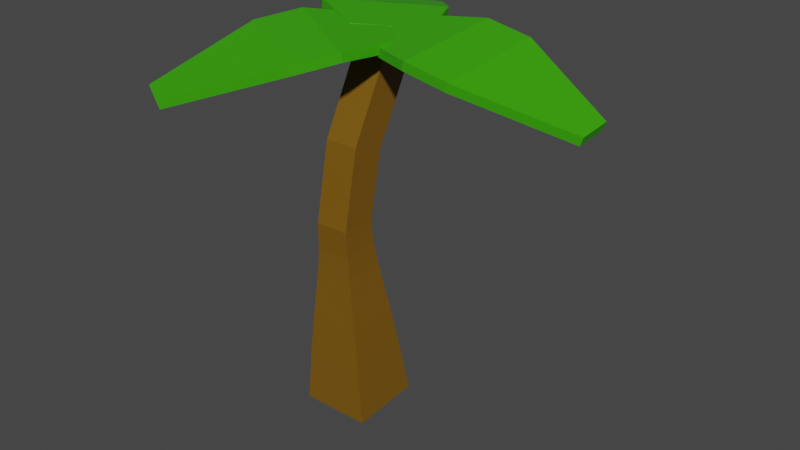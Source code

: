 # Source: PalmTree.blend  (saved by Blender 3.3.6; exported with 4.5.12 LTS)
import bpy
from mathutils import Matrix  # noqa: F401  (used for matrix-valued properties, if any)

bpy.ops.wm.read_factory_settings(use_empty=True)
scene = bpy.context.scene
scene.name = 'Scene'

# ---- materials (node trees are filled in below, after node groups)
mat_trunk = bpy.data.materials.new('Trunk')
mat_trunk.use_transparent_shadow = False
mat_green = bpy.data.materials.new('Green')
mat_green.use_transparent_shadow = False

# ---- material node trees
mat_trunk.use_nodes = True; mat_trunk.node_tree.nodes.clear()
_N = mat_trunk.node_tree.nodes; _L = mat_trunk.node_tree.links
n0 = _N.new('ShaderNodeBsdfPrincipled'); n0.name = 'Principled BSDF'; n0.location = (10, 300)
n0.distribution = 'GGX'
n0.subsurface_method = 'RANDOM_WALK_SKIN'
n0.inputs[0].default_value = (0.1921, 0.09162, 0.002935, 1.0)
n0.inputs[3].default_value = 1.45
n0.inputs[27].default_value = (0.0, 0.0, 0.0, 1.0)
n0.inputs[28].default_value = 1.0
n1 = _N.new('ShaderNodeOutputMaterial'); n1.name = 'Material Output'; n1.location = (300, 300)
_L.new(n0.outputs[0], n1.inputs[0])
n1.is_active_output = True
mat_green.use_nodes = True; mat_green.node_tree.nodes.clear()
_N = mat_green.node_tree.nodes; _L = mat_green.node_tree.links
n0 = _N.new('ShaderNodeBsdfPrincipled'); n0.name = 'Principled BSDF'; n0.location = (10, 300)
n0.distribution = 'GGX'
n0.subsurface_method = 'RANDOM_WALK_SKIN'
n0.inputs[0].default_value = (0.0411, 0.3844, 0.0, 1.0)
n0.inputs[3].default_value = 1.45
n0.inputs[27].default_value = (0.0, 0.0, 0.0, 1.0)
n0.inputs[28].default_value = 1.0
n1 = _N.new('ShaderNodeOutputMaterial'); n1.name = 'Material Output'; n1.location = (300, 300)
_L.new(n0.outputs[0], n1.inputs[0])
n1.is_active_output = True

# ---- world
world_world = bpy.data.worlds.new('World'); scene.world = world_world
world_world.use_nodes = True; world_world.node_tree.nodes.clear()
_N = world_world.node_tree.nodes; _L = world_world.node_tree.links
n0 = _N.new('ShaderNodeOutputWorld'); n0.name = 'World Output'; n0.location = (300, 300)
n1 = _N.new('ShaderNodeBackground'); n1.name = 'Background'; n1.location = (10, 300)
n1.inputs[0].default_value = (0.05088, 0.05088, 0.05088, 1.0)
_L.new(n1.outputs[0], n0.inputs[0])
n0.is_active_output = True
world_world.color = (0.05088, 0.05088, 0.05088)
world_world.use_sun_shadow = False
world_world.sun_shadow_jitter_overblur = 0.0

# ---- meshes
me_vert_001 = bpy.data.meshes.new('Vert.001')
me_vert_001.from_pydata([(0.516, -0.5144, -0.04001), (-0.516, -0.5144, -0.04001), (-0.516, 0.5144, 0.04001), (0.516, 0.5144, 0.04001), (0.2511, -0.4729, 2.872), (-0.2511, -0.4729, 2.872), (-0.2519, 0.02851, 2.853), (0.2519, 0.02851, 2.853), (0.25, -0.2476, 4.005), (-0.25, -0.2476, 4.005), (-0.25, 0.2237, 3.838), (0.25, 0.2237, 3.838), (0.25, 0.4268, 5.279), (-0.25, 0.4268, 5.279), (-0.25, 0.8682, 5.044), (0.25, 0.8682, 5.044), (0.4402, -0.5039, 0.8009), (-0.4402, -0.5039, 0.8009), (-0.4402, 0.374, 0.8692), (0.4402, 0.374, 0.8692), (0.3772, -0.4873, 1.402), (-0.3772, -0.4873, 1.402), (-0.3772, 0.2647, 1.46), (0.3772, 0.2647, 1.46), (0.3268, -0.4704, 1.834), (-0.3268, -0.4704, 1.834), (-0.3268, 0.1812, 1.885), (0.3268, 0.1812, 1.885), (0.289, -0.4587, 2.17), (-0.289, -0.4587, 2.17), (-0.289, 0.1176, 2.215), (0.289, 0.1176, 2.215), (0.2639, -0.4578, 2.482), (-0.2639, -0.4578, 2.482), (-0.2639, 0.06844, 2.523), (0.2639, 0.06844, 2.523), (0.25, -0.3969, 3.252), (-0.25, -0.3969, 3.252), (-0.25, 0.09388, 3.156), (0.25, 0.09388, 3.156), (0.25, -0.3272, 3.611), (-0.25, -0.3272, 3.611), (-0.25, 0.1636, 3.515), (0.25, 0.1636, 3.515), (0.25, -0.01288, 4.453), (-0.25, -0.01288, 4.453), (-0.25, 0.4285, 4.218), (0.25, 0.4285, 4.218), (0.25, 0.2069, 4.866), (-0.25, 0.2069, 4.866), (-0.25, 0.6484, 4.631), (0.25, 0.6484, 4.631), (0.25, 0.4944, 5.348), (0.25, 0.9943, 5.339), (-0.25, 0.9943, 5.339), (-0.25, 0.4944, 5.348)], [], [(0, 1, 2, 3), (14, 13, 55, 54), (16, 17, 1, 0), (17, 18, 2, 1), (18, 19, 3, 2), (19, 16, 0, 3), (20, 21, 17, 16), (21, 22, 18, 17), (22, 23, 19, 18), (23, 20, 16, 19), (24, 25, 21, 20), (25, 26, 22, 21), (26, 27, 23, 22), (27, 24, 20, 23), (28, 29, 25, 24), (29, 30, 26, 25), (30, 31, 27, 26), (31, 28, 24, 27), (32, 33, 29, 28), (33, 34, 30, 29), (34, 35, 31, 30), (35, 32, 28, 31), (4, 5, 33, 32), (5, 6, 34, 33), (6, 7, 35, 34), (7, 4, 32, 35), (36, 37, 5, 4), (37, 38, 6, 5), (38, 39, 7, 6), (39, 36, 4, 7), (40, 41, 37, 36), (41, 42, 38, 37), (42, 43, 39, 38), (43, 40, 36, 39), (8, 9, 41, 40), (9, 10, 42, 41), (10, 11, 43, 42), (11, 8, 40, 43), (44, 45, 9, 8), (45, 46, 10, 9), (46, 47, 11, 10), (47, 44, 8, 11), (48, 49, 45, 44), (49, 50, 46, 45), (50, 51, 47, 46), (51, 48, 44, 47), (12, 13, 49, 48), (13, 14, 50, 49), (14, 15, 51, 50), (15, 12, 48, 51), (53, 54, 55, 52), (12, 15, 53, 52), (13, 12, 52, 55), (15, 14, 54, 53)])
me_vert_001.materials.append(mat_trunk)
me_vert_001.update()
me_cube_001 = bpy.data.meshes.new('Cube.001')
me_cube_001.from_pydata([(1.712, -0.2583, 5.228), (1.665, -0.2491, 5.102), (1.698, 1.452, 5.359), (1.651, 1.461, 5.233), (3.167, 0.3986, 4.731), (3.12, 0.4079, 4.605), (3.163, 0.9033, 4.77), (3.116, 0.9126, 4.644), (1.048, 1.437, 5.487), (1.063, -0.2737, 5.356), (1.025, -0.2642, 5.227), (1.011, 1.446, 5.358), (0.1472, 1.098, 5.441), (0.1561, 0.0529, 5.361), (0.1381, 0.06293, 5.228), (0.1291, 1.108, 5.308)], [], [(0, 1, 10, 9), (2, 3, 7, 6), (6, 7, 5, 4), (4, 5, 1, 0), (2, 6, 4, 0), (7, 3, 1, 5), (8, 9, 13, 12), (1, 3, 11, 10), (2, 0, 9, 8), (3, 2, 8, 11), (13, 14, 15, 12), (11, 8, 12, 15), (9, 10, 14, 13), (10, 11, 15, 14)])
_uv = me_cube_001.uv_layers.new(name='UVMap')
_uv.uv.foreach_set('vector', [0.375, 1.0, 0.625, 1.0, 0.625, 1.0, 0.375, 1.0, 0.375, 0.25, 0.625, 0.25, 0.625, 0.5, 0.375, 0.5, 0.375, 0.5, 0.625, 0.5, 0.625, 0.75, 0.375, 0.75, 0.375, 0.75, 0.625, 0.75, 0.625, 1.0, 0.375, 1.0, 0.125, 0.5, 0.375, 0.5, 0.375, 0.75, 0.125, 0.75, 0.625, 0.5, 0.875, 0.5, 0.875, 0.75, 0.625, 0.75, 0.125, 0.5, 0.125, 0.75, 0.125, 0.75, 0.125, 0.5, 0.875, 0.75, 0.875, 0.5, 0.875, 0.5, 0.875, 0.75, 0.125, 0.5, 0.125, 0.75, 0.125, 0.75, 0.125, 0.5, 0.625, 0.25, 0.375, 0.25, 0.375, 0.25, 0.625, 0.25, 0.375, 0.0, 0.625, 0.0, 0.625, 0.25, 0.375, 0.25, 0.625, 0.25, 0.375, 0.25, 0.375, 0.25, 0.625, 0.25, 0.375, 1.0, 0.625, 1.0, 0.625, 1.0, 0.375, 1.0, 0.875, 0.75, 0.875, 0.5, 0.875, 0.5, 0.875, 0.75])
me_cube_001.materials.append(mat_green)
me_cube_001.update()
me_cube_002 = bpy.data.meshes.new('Cube.002')
me_cube_002.from_pydata([(-0.3605, 2.306, 5.26), (-0.339, 2.266, 5.133), (-1.581, 1.111, 5.423), (-1.559, 1.072, 5.296), (-1.857, 2.906, 4.821), (-1.836, 2.867, 4.693), (-2.217, 2.554, 4.869), (-2.196, 2.514, 4.742), (-1.117, 0.6514, 5.531), (0.1039, 1.846, 5.369), (0.1185, 1.814, 5.239), (-1.102, 0.6188, 5.401), (-0.2507, 0.2353, 5.451), (0.4949, 0.9653, 5.352), (0.4954, 0.9465, 5.218), (-0.2501, 0.2166, 5.318)], [], [(0, 1, 10, 9), (2, 3, 7, 6), (6, 7, 5, 4), (4, 5, 1, 0), (2, 6, 4, 0), (7, 3, 1, 5), (8, 9, 13, 12), (1, 3, 11, 10), (2, 0, 9, 8), (3, 2, 8, 11), (13, 14, 15, 12), (11, 8, 12, 15), (9, 10, 14, 13), (10, 11, 15, 14)])
_uv = me_cube_002.uv_layers.new(name='UVMap')
_uv.uv.foreach_set('vector', [0.375, 1.0, 0.625, 1.0, 0.625, 1.0, 0.375, 1.0, 0.375, 0.25, 0.625, 0.25, 0.625, 0.5, 0.375, 0.5, 0.375, 0.5, 0.625, 0.5, 0.625, 0.75, 0.375, 0.75, 0.375, 0.75, 0.625, 0.75, 0.625, 1.0, 0.375, 1.0, 0.125, 0.5, 0.375, 0.5, 0.375, 0.75, 0.125, 0.75, 0.625, 0.5, 0.875, 0.5, 0.875, 0.75, 0.625, 0.75, 0.125, 0.5, 0.125, 0.75, 0.125, 0.75, 0.125, 0.5, 0.875, 0.75, 0.875, 0.5, 0.875, 0.5, 0.875, 0.75, 0.125, 0.5, 0.125, 0.75, 0.125, 0.75, 0.125, 0.5, 0.625, 0.25, 0.375, 0.25, 0.375, 0.25, 0.625, 0.25, 0.375, 0.0, 0.625, 0.0, 0.625, 0.25, 0.375, 0.25, 0.625, 0.25, 0.375, 0.25, 0.375, 0.25, 0.625, 0.25, 0.375, 1.0, 0.625, 1.0, 0.625, 1.0, 0.375, 1.0, 0.875, 0.75, 0.875, 0.5, 0.875, 0.5, 0.875, 0.75])
me_cube_002.materials.append(mat_green)
me_cube_002.update()
me_cube_003 = bpy.data.meshes.new('Cube.003')
me_cube_003.from_pydata([(-1.405, -0.344, 5.404), (-1.389, -0.305, 5.276), (0.07307, -1.212, 5.319), (0.08858, -1.173, 5.191), (-1.655, -1.916, 4.894), (-1.639, -1.877, 4.766), (-1.219, -2.172, 4.869), (-1.203, -2.133, 4.741), (0.4088, -0.6497, 5.419), (-1.069, 0.2179, 5.504), (-1.058, 0.2487, 5.374), (0.4193, -0.6189, 5.289), (0.5756, 0.2987, 5.376), (-0.3271, 0.8287, 5.428), (-0.3267, 0.8425, 5.294), (0.576, 0.3125, 5.242)], [], [(0, 1, 10, 9), (2, 3, 7, 6), (6, 7, 5, 4), (4, 5, 1, 0), (2, 6, 4, 0), (7, 3, 1, 5), (8, 9, 13, 12), (1, 3, 11, 10), (2, 0, 9, 8), (3, 2, 8, 11), (13, 14, 15, 12), (11, 8, 12, 15), (9, 10, 14, 13), (10, 11, 15, 14)])
_uv = me_cube_003.uv_layers.new(name='UVMap')
_uv.uv.foreach_set('vector', [0.375, 1.0, 0.625, 1.0, 0.625, 1.0, 0.375, 1.0, 0.375, 0.25, 0.625, 0.25, 0.625, 0.5, 0.375, 0.5, 0.375, 0.5, 0.625, 0.5, 0.625, 0.75, 0.375, 0.75, 0.375, 0.75, 0.625, 0.75, 0.625, 1.0, 0.375, 1.0, 0.125, 0.5, 0.375, 0.5, 0.375, 0.75, 0.125, 0.75, 0.625, 0.5, 0.875, 0.5, 0.875, 0.75, 0.625, 0.75, 0.125, 0.5, 0.125, 0.75, 0.125, 0.75, 0.125, 0.5, 0.875, 0.75, 0.875, 0.5, 0.875, 0.5, 0.875, 0.75, 0.125, 0.5, 0.125, 0.75, 0.125, 0.75, 0.125, 0.5, 0.625, 0.25, 0.375, 0.25, 0.375, 0.25, 0.625, 0.25, 0.375, 0.0, 0.625, 0.0, 0.625, 0.25, 0.375, 0.25, 0.625, 0.25, 0.375, 0.25, 0.375, 0.25, 0.625, 0.25, 0.375, 1.0, 0.625, 1.0, 0.625, 1.0, 0.375, 1.0, 0.875, 0.75, 0.875, 0.5, 0.875, 0.5, 0.875, 0.75])
me_cube_003.materials.append(mat_green)
me_cube_003.update()

# ---- objects
ob_vert_001 = bpy.data.objects.new('Vert.001', me_vert_001)
ob_cube = bpy.data.objects.new('Cube', me_cube_001)
ob_cube_001 = bpy.data.objects.new('Cube.001', me_cube_002)
ob_cube_002 = bpy.data.objects.new('Cube.002', me_cube_003)

# ---- transforms, parenting, visibility, modifiers, constraints
ob_vert_001.location = (0.0, 0.0, 0.0)
ob_cube.location = (0.0, 0.0, 0.0)
ob_cube_001.location = (0.0, 0.0, 0.0)
ob_cube_002.location = (0.0, 0.0, 0.0)

# ---- collection membership
scene.collection.objects.link(ob_vert_001)
scene.collection.objects.link(ob_cube)
scene.collection.objects.link(ob_cube_001)
scene.collection.objects.link(ob_cube_002)

# ---- scene / render settings (as saved in the file)
scene.frame_start = 1; scene.frame_end = 250; scene.frame_set(1)
scene.render.engine = 'BLENDER_EEVEE_NEXT'
scene.cycles.sampling_pattern = 'TABULATED_SOBOL'
scene.cycles.use_light_tree = False
scene.view_settings.view_transform = 'Filmic'
bpy.context.view_layer.update()

# ---- added for rendering (the .blend has no active camera and no usable light): camera, sun
cam_auto = bpy.data.cameras.new('AutoCamera')
cam_auto.lens = 50.0
cam_auto.sensor_width = 36.0
cam_auto.clip_end = 1000.0
ob_auto_camera = bpy.data.objects.new('AutoCamera', cam_auto)
scene.collection.objects.link(ob_auto_camera)
ob_auto_camera.location = (9.04594, -9.91822, 9.60254)
ob_auto_camera.rotation_euler = (1.09748, -7.21219e-08, 0.694738)
scene.camera = ob_auto_camera
light_auto_sun = bpy.data.lights.new('AutoSun', 'SUN')
light_auto_sun.energy = 3.0
light_auto_sun.angle = 0.0523599
ob_auto_sun = bpy.data.objects.new('AutoSun', light_auto_sun)
scene.collection.objects.link(ob_auto_sun)
ob_auto_sun.rotation_euler = (0.872665, 0.174533, 0.523599)
bpy.context.view_layer.update()
